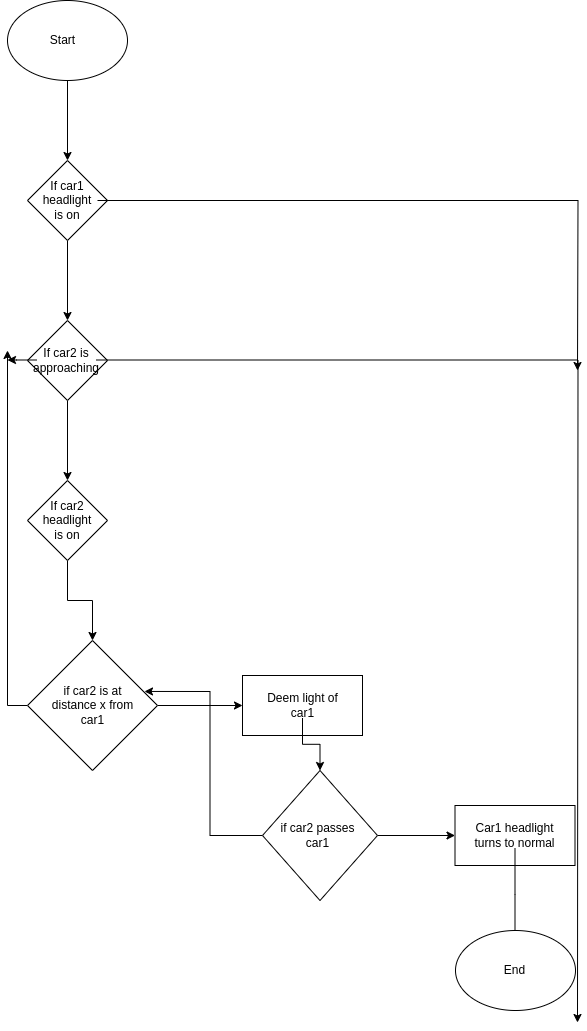

The diagram above was exported from draw.io. Its source (the exported page's mxGraphModel, read from the mxfile embedded in the PNG):
<mxGraphModel dx="1231" dy="653" grid="1" gridSize="10" guides="1" tooltips="1" connect="1" arrows="1" fold="1" page="1" pageScale="1" pageWidth="827" pageHeight="1169" math="0" shadow="0">
  <root>
    <mxCell id="0" />
    <mxCell id="1" parent="0" />
    <mxCell id="E2ci0a5AMZ_rC1wp7toq-4" value="" style="edgeStyle=orthogonalEdgeStyle;rounded=0;orthogonalLoop=1;jettySize=auto;html=1;" edge="1" parent="1" source="E2ci0a5AMZ_rC1wp7toq-1" target="E2ci0a5AMZ_rC1wp7toq-3">
      <mxGeometry relative="1" as="geometry" />
    </mxCell>
    <mxCell id="E2ci0a5AMZ_rC1wp7toq-1" value="" style="ellipse;whiteSpace=wrap;html=1;" vertex="1" parent="1">
      <mxGeometry x="100" y="60" width="120" height="80" as="geometry" />
    </mxCell>
    <mxCell id="E2ci0a5AMZ_rC1wp7toq-6" value="" style="edgeStyle=orthogonalEdgeStyle;rounded=0;orthogonalLoop=1;jettySize=auto;html=1;" edge="1" parent="1" source="E2ci0a5AMZ_rC1wp7toq-3" target="E2ci0a5AMZ_rC1wp7toq-5">
      <mxGeometry relative="1" as="geometry" />
    </mxCell>
    <mxCell id="E2ci0a5AMZ_rC1wp7toq-3" value="" style="rhombus;whiteSpace=wrap;html=1;" vertex="1" parent="1">
      <mxGeometry x="120" y="220" width="80" height="80" as="geometry" />
    </mxCell>
    <mxCell id="E2ci0a5AMZ_rC1wp7toq-8" value="" style="edgeStyle=orthogonalEdgeStyle;rounded=0;orthogonalLoop=1;jettySize=auto;html=1;" edge="1" parent="1" source="E2ci0a5AMZ_rC1wp7toq-5" target="E2ci0a5AMZ_rC1wp7toq-7">
      <mxGeometry relative="1" as="geometry" />
    </mxCell>
    <mxCell id="E2ci0a5AMZ_rC1wp7toq-5" value="" style="rhombus;whiteSpace=wrap;html=1;" vertex="1" parent="1">
      <mxGeometry x="120" y="380" width="80" height="80" as="geometry" />
    </mxCell>
    <mxCell id="E2ci0a5AMZ_rC1wp7toq-16" value="" style="edgeStyle=orthogonalEdgeStyle;rounded=0;orthogonalLoop=1;jettySize=auto;html=1;" edge="1" parent="1" source="E2ci0a5AMZ_rC1wp7toq-7" target="E2ci0a5AMZ_rC1wp7toq-15">
      <mxGeometry relative="1" as="geometry" />
    </mxCell>
    <mxCell id="E2ci0a5AMZ_rC1wp7toq-7" value="" style="rhombus;whiteSpace=wrap;html=1;" vertex="1" parent="1">
      <mxGeometry x="120" y="540" width="80" height="80" as="geometry" />
    </mxCell>
    <mxCell id="E2ci0a5AMZ_rC1wp7toq-13" value="" style="edgeStyle=orthogonalEdgeStyle;rounded=0;orthogonalLoop=1;jettySize=auto;html=1;" edge="1" parent="1" source="E2ci0a5AMZ_rC1wp7toq-9">
      <mxGeometry relative="1" as="geometry">
        <mxPoint x="670" y="430" as="targetPoint" />
      </mxGeometry>
    </mxCell>
    <mxCell id="E2ci0a5AMZ_rC1wp7toq-9" value="If car1 headlight is on" style="text;strokeColor=none;align=center;fillColor=none;html=1;verticalAlign=middle;whiteSpace=wrap;rounded=0;" vertex="1" parent="1">
      <mxGeometry x="130" y="245" width="60" height="30" as="geometry" />
    </mxCell>
    <mxCell id="E2ci0a5AMZ_rC1wp7toq-14" style="edgeStyle=orthogonalEdgeStyle;rounded=0;orthogonalLoop=1;jettySize=auto;html=1;" edge="1" parent="1" source="E2ci0a5AMZ_rC1wp7toq-10">
      <mxGeometry relative="1" as="geometry">
        <mxPoint x="670" y="1082" as="targetPoint" />
      </mxGeometry>
    </mxCell>
    <mxCell id="E2ci0a5AMZ_rC1wp7toq-19" style="edgeStyle=orthogonalEdgeStyle;rounded=0;orthogonalLoop=1;jettySize=auto;html=1;" edge="1" parent="1" source="E2ci0a5AMZ_rC1wp7toq-10">
      <mxGeometry relative="1" as="geometry">
        <mxPoint x="100" y="419.5" as="targetPoint" />
      </mxGeometry>
    </mxCell>
    <mxCell id="E2ci0a5AMZ_rC1wp7toq-10" value="If car2 is approaching" style="text;strokeColor=none;align=center;fillColor=none;html=1;verticalAlign=middle;whiteSpace=wrap;rounded=0;" vertex="1" parent="1">
      <mxGeometry x="129" y="407" width="60" height="25" as="geometry" />
    </mxCell>
    <mxCell id="E2ci0a5AMZ_rC1wp7toq-11" value="If car2 headlight is on" style="text;strokeColor=none;align=center;fillColor=none;html=1;verticalAlign=middle;whiteSpace=wrap;rounded=0;" vertex="1" parent="1">
      <mxGeometry x="130" y="565" width="60" height="30" as="geometry" />
    </mxCell>
    <mxCell id="E2ci0a5AMZ_rC1wp7toq-18" style="edgeStyle=orthogonalEdgeStyle;rounded=0;orthogonalLoop=1;jettySize=auto;html=1;" edge="1" parent="1" source="E2ci0a5AMZ_rC1wp7toq-15">
      <mxGeometry relative="1" as="geometry">
        <mxPoint x="100" y="410" as="targetPoint" />
      </mxGeometry>
    </mxCell>
    <mxCell id="E2ci0a5AMZ_rC1wp7toq-21" value="" style="edgeStyle=orthogonalEdgeStyle;rounded=0;orthogonalLoop=1;jettySize=auto;html=1;" edge="1" parent="1" source="E2ci0a5AMZ_rC1wp7toq-15" target="E2ci0a5AMZ_rC1wp7toq-20">
      <mxGeometry relative="1" as="geometry" />
    </mxCell>
    <mxCell id="E2ci0a5AMZ_rC1wp7toq-15" value="" style="rhombus;whiteSpace=wrap;html=1;" vertex="1" parent="1">
      <mxGeometry x="120" y="700" width="130" height="130" as="geometry" />
    </mxCell>
    <mxCell id="E2ci0a5AMZ_rC1wp7toq-17" value="if car2 is at distance x from car1" style="text;strokeColor=none;align=center;fillColor=none;html=1;verticalAlign=middle;whiteSpace=wrap;rounded=0;" vertex="1" parent="1">
      <mxGeometry x="140.5" y="752.5" width="89" height="25" as="geometry" />
    </mxCell>
    <mxCell id="E2ci0a5AMZ_rC1wp7toq-20" value="" style="whiteSpace=wrap;html=1;" vertex="1" parent="1">
      <mxGeometry x="335" y="735" width="120" height="60" as="geometry" />
    </mxCell>
    <mxCell id="E2ci0a5AMZ_rC1wp7toq-24" value="" style="edgeStyle=orthogonalEdgeStyle;rounded=0;orthogonalLoop=1;jettySize=auto;html=1;" edge="1" parent="1" source="E2ci0a5AMZ_rC1wp7toq-22" target="E2ci0a5AMZ_rC1wp7toq-23">
      <mxGeometry relative="1" as="geometry" />
    </mxCell>
    <mxCell id="E2ci0a5AMZ_rC1wp7toq-22" value="Deem light of car1" style="text;strokeColor=none;align=center;fillColor=none;html=1;verticalAlign=middle;whiteSpace=wrap;rounded=0;" vertex="1" parent="1">
      <mxGeometry x="350.5" y="752.5" width="89" height="25" as="geometry" />
    </mxCell>
    <mxCell id="E2ci0a5AMZ_rC1wp7toq-25" style="edgeStyle=orthogonalEdgeStyle;rounded=0;orthogonalLoop=1;jettySize=auto;html=1;entryX=0.9;entryY=0.392;entryDx=0;entryDy=0;entryPerimeter=0;" edge="1" parent="1" source="E2ci0a5AMZ_rC1wp7toq-23" target="E2ci0a5AMZ_rC1wp7toq-15">
      <mxGeometry relative="1" as="geometry">
        <mxPoint x="100" y="800" as="targetPoint" />
      </mxGeometry>
    </mxCell>
    <mxCell id="E2ci0a5AMZ_rC1wp7toq-28" value="" style="edgeStyle=orthogonalEdgeStyle;rounded=0;orthogonalLoop=1;jettySize=auto;html=1;" edge="1" parent="1" source="E2ci0a5AMZ_rC1wp7toq-23" target="E2ci0a5AMZ_rC1wp7toq-27">
      <mxGeometry relative="1" as="geometry" />
    </mxCell>
    <mxCell id="E2ci0a5AMZ_rC1wp7toq-23" value="" style="rhombus;whiteSpace=wrap;html=1;" vertex="1" parent="1">
      <mxGeometry x="355" y="830" width="115" height="130" as="geometry" />
    </mxCell>
    <mxCell id="E2ci0a5AMZ_rC1wp7toq-26" value="if car2 passes car1" style="text;strokeColor=none;align=center;fillColor=none;html=1;verticalAlign=middle;whiteSpace=wrap;rounded=0;" vertex="1" parent="1">
      <mxGeometry x="366" y="882.5" width="89" height="25" as="geometry" />
    </mxCell>
    <mxCell id="E2ci0a5AMZ_rC1wp7toq-27" value="" style="whiteSpace=wrap;html=1;" vertex="1" parent="1">
      <mxGeometry x="547.5" y="865" width="120" height="60" as="geometry" />
    </mxCell>
    <mxCell id="E2ci0a5AMZ_rC1wp7toq-31" value="" style="edgeStyle=orthogonalEdgeStyle;rounded=0;orthogonalLoop=1;jettySize=auto;html=1;" edge="1" parent="1" source="E2ci0a5AMZ_rC1wp7toq-29">
      <mxGeometry relative="1" as="geometry">
        <mxPoint x="607.5" y="1000" as="targetPoint" />
      </mxGeometry>
    </mxCell>
    <mxCell id="E2ci0a5AMZ_rC1wp7toq-29" value="Car1 headlight turns to normal" style="text;strokeColor=none;align=center;fillColor=none;html=1;verticalAlign=middle;whiteSpace=wrap;rounded=0;" vertex="1" parent="1">
      <mxGeometry x="563" y="882.5" width="89" height="25" as="geometry" />
    </mxCell>
    <mxCell id="E2ci0a5AMZ_rC1wp7toq-32" value="" style="ellipse;whiteSpace=wrap;html=1;" vertex="1" parent="1">
      <mxGeometry x="548" y="990" width="120" height="80" as="geometry" />
    </mxCell>
    <mxCell id="E2ci0a5AMZ_rC1wp7toq-33" value="End" style="text;strokeColor=none;align=center;fillColor=none;html=1;verticalAlign=middle;whiteSpace=wrap;rounded=0;" vertex="1" parent="1">
      <mxGeometry x="563" y="1017.5" width="89" height="25" as="geometry" />
    </mxCell>
    <mxCell id="E2ci0a5AMZ_rC1wp7toq-34" value="Start" style="text;strokeColor=none;align=center;fillColor=none;html=1;verticalAlign=middle;whiteSpace=wrap;rounded=0;" vertex="1" parent="1">
      <mxGeometry x="111" y="87.5" width="89" height="25" as="geometry" />
    </mxCell>
  </root>
</mxGraphModel>